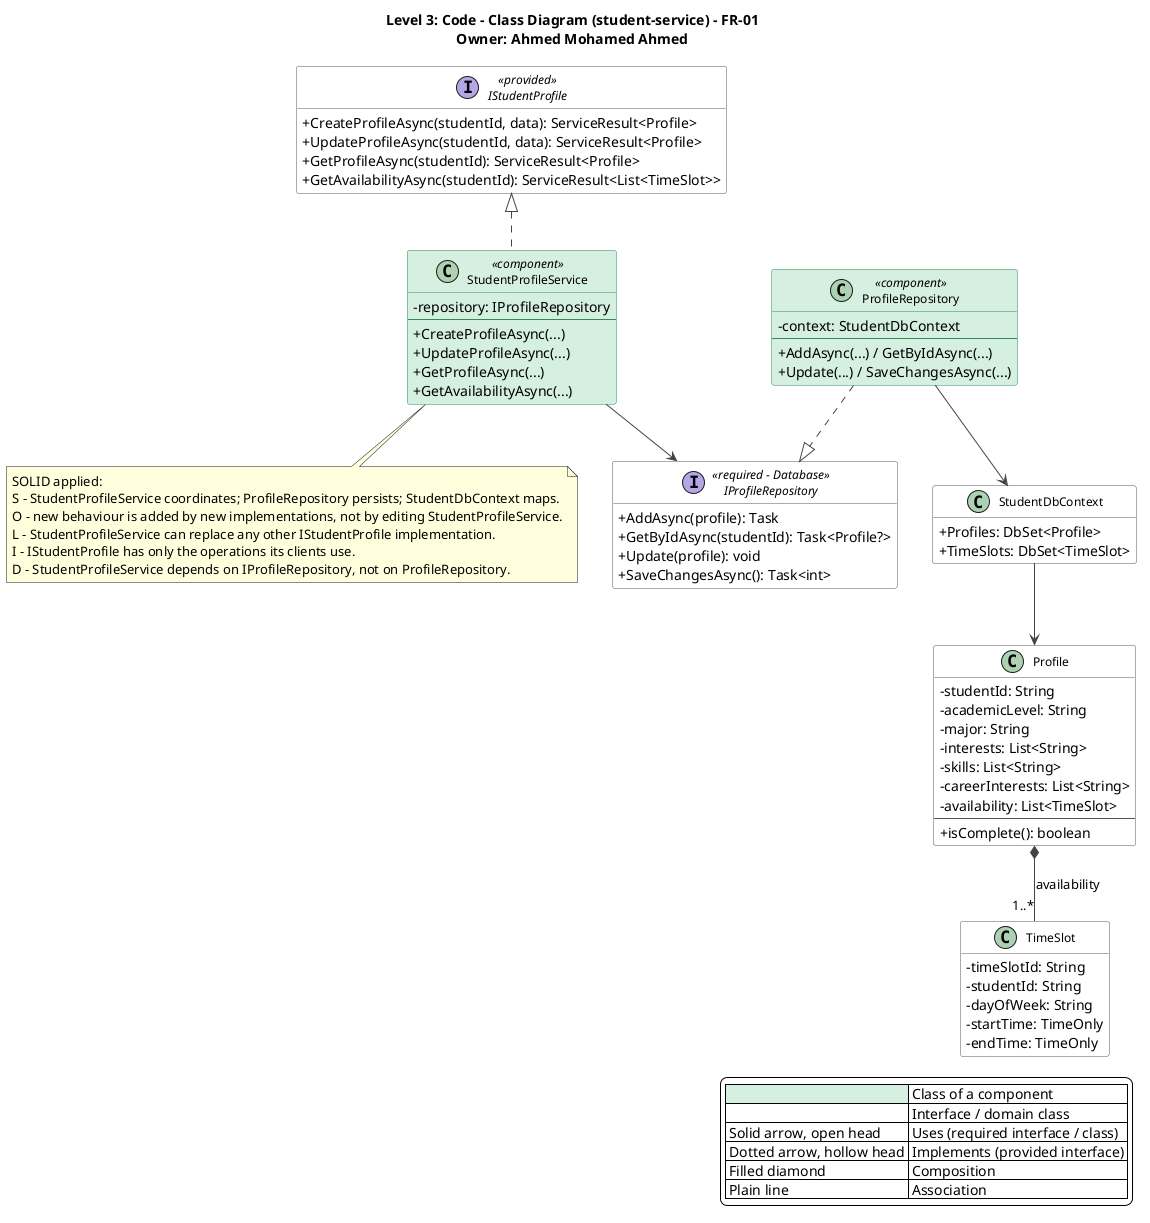

The diagram above was rendered by PlantUML. Its source (embedded in the PNG):
@startuml student-service-class-diagram
title Level 3: Code - Class Diagram (student-service) - FR-01\nOwner: Ahmed Mohamed Ahmed
top to bottom direction
skinparam shadowing false
skinparam defaultFontName Segoe UI
skinparam backgroundColor #FFFFFF
skinparam classAttributeIconSize 0
skinparam classFontSize 12
skinparam nodesep 35
skinparam ranksep 55
skinparam ArrowColor #444444
skinparam class {
  BackgroundColor #FFFFFF
  BorderColor #555555
  BackgroundColor<<component>> #D5EFE0
  BorderColor<<component>> #2E8B57
}
skinparam interface {
  BackgroundColor #FFFFFF
  BorderColor #555555
}
hide empty members

legend right
  |<#D5EFE0>   | Class of a component |
  |<#FFFFFF>   | Interface / domain class |
  | Solid arrow, open head | Uses (required interface / class) |
  | Dotted arrow, hollow head | Implements (provided interface) |
  | Filled diamond | Composition |
  | Plain line | Association |
endlegend

interface IStudentProfile <<provided>> {
  +CreateProfileAsync(studentId, data): ServiceResult<Profile>
  +UpdateProfileAsync(studentId, data): ServiceResult<Profile>
  +GetProfileAsync(studentId): ServiceResult<Profile>
  +GetAvailabilityAsync(studentId): ServiceResult<List<TimeSlot>>
}

class StudentProfileService <<component>> {
  -repository: IProfileRepository
  --
  +CreateProfileAsync(...)
  +UpdateProfileAsync(...)
  +GetProfileAsync(...)
  +GetAvailabilityAsync(...)
}

interface IProfileRepository <<required - Database>> {
  +AddAsync(profile): Task
  +GetByIdAsync(studentId): Task<Profile?>
  +Update(profile): void
  +SaveChangesAsync(): Task<int>
}

class ProfileRepository <<component>> {
  -context: StudentDbContext
  --
  +AddAsync(...) / GetByIdAsync(...)
  +Update(...) / SaveChangesAsync(...)
}

class StudentDbContext {
  +Profiles: DbSet<Profile>
  +TimeSlots: DbSet<TimeSlot>
}

class Profile {
  -studentId: String
  -academicLevel: String
  -major: String
  -interests: List<String>
  -skills: List<String>
  -careerInterests: List<String>
  -availability: List<TimeSlot>
  --
  +isComplete(): boolean
}
class TimeSlot {
  -timeSlotId: String
  -studentId: String
  -dayOfWeek: String
  -startTime: TimeOnly
  -endTime: TimeOnly
}

IStudentProfile <|.. StudentProfileService
StudentProfileService --> IProfileRepository
ProfileRepository ..|> IProfileRepository
ProfileRepository --> StudentDbContext
StudentDbContext --> Profile
Profile *-- "1..*" TimeSlot : availability
note bottom of StudentProfileService
SOLID applied:
S - StudentProfileService coordinates; ProfileRepository persists; StudentDbContext maps.
O - new behaviour is added by new implementations, not by editing StudentProfileService.
L - StudentProfileService can replace any other IStudentProfile implementation.
I - IStudentProfile has only the operations its clients use.
D - StudentProfileService depends on IProfileRepository, not on ProfileRepository.
end note
@enduml